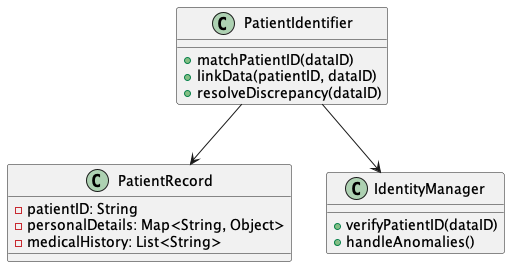

The diagram above was rendered by PlantUML. Its source (embedded in the PNG):
@startuml PatientIdentificationSystem

class PatientIdentifier {
    + matchPatientID(dataID)
    + linkData(patientID, dataID)
    + resolveDiscrepancy(dataID)
}

class PatientRecord {
    - patientID: String
    - personalDetails: Map<String, Object>
    - medicalHistory: List<String>
}

class IdentityManager {
    + verifyPatientID(dataID)
    + handleAnomalies()
}

PatientIdentifier --> PatientRecord
PatientIdentifier --> IdentityManager

@enduml